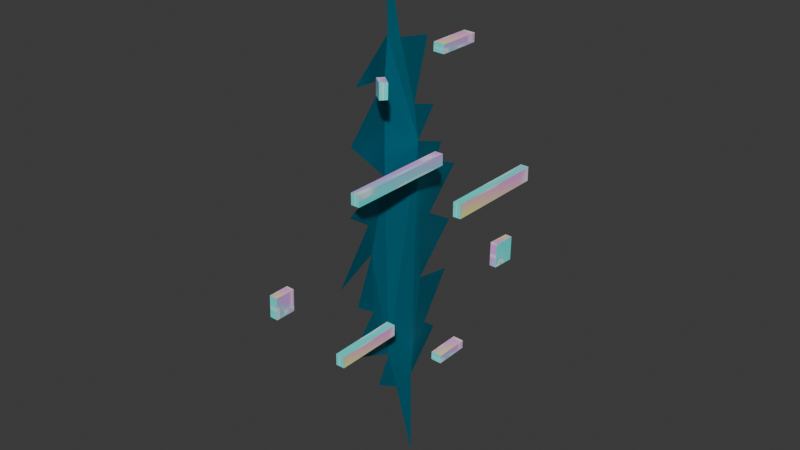 # Source: Co_oEnLaNuca.blend  (saved by Blender 4.2.66; exported with 4.5.12 LTS)
import bpy
from mathutils import Matrix  # noqa: F401  (used for matrix-valued properties, if any)

bpy.ops.wm.read_factory_settings(use_empty=True)
scene = bpy.context.scene
scene.name = 'Scene'

# ---- collections
col_collection = bpy.data.collections.new('Collection'); scene.collection.children.link(col_collection)

# ---- images (referenced by path relative to the original .blend; pixels are not part of the script)
import os
ASSET_DIR = os.environ.get("B2B_ASSET_DIR", "")  # directory of the original .blend (textures are referenced by path, not embedded)
HERE = os.path.dirname(os.path.abspath(__file__))  # packed textures are extracted next to this script under _unpacked/

def load_image(name, relpath, width, height, colorspace="sRGB"):
    """Load a texture the original file referenced (path relative to the .blend, or extracted next to this script)."""
    p = next((c for c in (os.path.join(HERE, relpath), os.path.join(ASSET_DIR, relpath)) if relpath and os.path.exists(c)), "")
    if p:
        img = bpy.data.images.load(p, check_existing=True)
        img.name = name
    else:  # same state as the original file: an image datablock whose file is absent (Cycles renders it pink)
        img = bpy.data.images.new(name, width, height)
        img.source = "FILE"
        img.filepath = "//" + (relpath or name)
    img.colorspace_settings.name = colorspace
    return img
img_marica_png = load_image('Marica.png', '_unpacked/Marica.570b0448.png', 79, 80, 'sRGB')
img_marica_png_001 = load_image('Marica.png.001', '_unpacked/Marica.570b0448.png', 79, 80, 'sRGB')
img_marica_png_002 = load_image('Marica.png.002', '_unpacked/Marica.570b0448.png', 79, 80, 'sRGB')
img_marica_png_003 = load_image('Marica.png.003', '_unpacked/Marica.570b0448.png', 79, 80, 'sRGB')
img_marica_png_004 = load_image('Marica.png.004', '_unpacked/Marica.570b0448.png', 79, 80, 'sRGB')
img_marica_png_005 = load_image('Marica.png.005', '_unpacked/Marica.570b0448.png', 79, 80, 'sRGB')
img_marica_png_006 = load_image('Marica.png.006', '_unpacked/Marica.570b0448.png', 79, 80, 'sRGB')
img_marica_png_007 = load_image('Marica.png.007', '_unpacked/Marica.570b0448.png', 79, 80, 'sRGB')

# ---- materials (node trees are filled in below, after node groups)
mat_material_001 = bpy.data.materials.new('Material.001')
mat_material_002 = bpy.data.materials.new('Material.002')
mat_material_003 = bpy.data.materials.new('Material.003')
mat_material_004 = bpy.data.materials.new('Material.004')
mat_material_005 = bpy.data.materials.new('Material.005')
mat_material_006 = bpy.data.materials.new('Material.006')
mat_material_007 = bpy.data.materials.new('Material.007')
mat_material_008 = bpy.data.materials.new('Material.008')
mat_material_009 = bpy.data.materials.new('Material.009')

# ---- material node trees
mat_material_001.use_nodes = True; mat_material_001.node_tree.nodes.clear()
_N = mat_material_001.node_tree.nodes; _L = mat_material_001.node_tree.links
n0 = _N.new('ShaderNodeBsdfPrincipled'); n0.name = 'Principled BSDF'; n0.location = (10, 300)
n0.inputs[0].default_value = (0.004986, 0.2356, 0.3486, 1.0)
n0.inputs[1].default_value = 0.5026
n1 = _N.new('ShaderNodeOutputMaterial'); n1.name = 'Material Output'; n1.location = (300, 300)
_L.new(n0.outputs[0], n1.inputs[0])
n1.is_active_output = True
mat_material_002.use_nodes = True; mat_material_002.node_tree.nodes.clear()
_N = mat_material_002.node_tree.nodes; _L = mat_material_002.node_tree.links
n0 = _N.new('ShaderNodeBsdfPrincipled'); n0.name = 'Principled BSDF'; n0.location = (10, 300)
n1 = _N.new('ShaderNodeOutputMaterial'); n1.name = 'Material Output'; n1.location = (300, 300)
n2 = _N.new('ShaderNodeTexImage'); n2.name = 'Image Texture'; n2.location = (-364, 155)
n2.image = img_marica_png
_L.new(n0.outputs[0], n1.inputs[0])
_L.new(n2.outputs[0], n0.inputs[0])
n1.is_active_output = True
mat_material_003.use_nodes = True; mat_material_003.node_tree.nodes.clear()
_N = mat_material_003.node_tree.nodes; _L = mat_material_003.node_tree.links
n0 = _N.new('ShaderNodeBsdfPrincipled'); n0.name = 'Principled BSDF'; n0.location = (10, 300)
n1 = _N.new('ShaderNodeOutputMaterial'); n1.name = 'Material Output'; n1.location = (300, 300)
n2 = _N.new('ShaderNodeTexImage'); n2.name = 'Image Texture'; n2.location = (-364, 155)
n2.image = img_marica_png_001
_L.new(n0.outputs[0], n1.inputs[0])
_L.new(n2.outputs[0], n0.inputs[0])
n1.is_active_output = True
mat_material_004.use_nodes = True; mat_material_004.node_tree.nodes.clear()
_N = mat_material_004.node_tree.nodes; _L = mat_material_004.node_tree.links
n0 = _N.new('ShaderNodeBsdfPrincipled'); n0.name = 'Principled BSDF'; n0.location = (10, 300)
n1 = _N.new('ShaderNodeOutputMaterial'); n1.name = 'Material Output'; n1.location = (300, 300)
n2 = _N.new('ShaderNodeTexImage'); n2.name = 'Image Texture'; n2.location = (-364, 155)
n2.image = img_marica_png_002
_L.new(n0.outputs[0], n1.inputs[0])
_L.new(n2.outputs[0], n0.inputs[0])
n1.is_active_output = True
mat_material_005.use_nodes = True; mat_material_005.node_tree.nodes.clear()
_N = mat_material_005.node_tree.nodes; _L = mat_material_005.node_tree.links
n0 = _N.new('ShaderNodeBsdfPrincipled'); n0.name = 'Principled BSDF'; n0.location = (10, 300)
n1 = _N.new('ShaderNodeOutputMaterial'); n1.name = 'Material Output'; n1.location = (300, 300)
n2 = _N.new('ShaderNodeTexImage'); n2.name = 'Image Texture'; n2.location = (-364, 155)
n2.image = img_marica_png_003
_L.new(n0.outputs[0], n1.inputs[0])
_L.new(n2.outputs[0], n0.inputs[0])
n1.is_active_output = True
mat_material_006.use_nodes = True; mat_material_006.node_tree.nodes.clear()
_N = mat_material_006.node_tree.nodes; _L = mat_material_006.node_tree.links
n0 = _N.new('ShaderNodeBsdfPrincipled'); n0.name = 'Principled BSDF'; n0.location = (10, 300)
n1 = _N.new('ShaderNodeOutputMaterial'); n1.name = 'Material Output'; n1.location = (300, 300)
n2 = _N.new('ShaderNodeTexImage'); n2.name = 'Image Texture'; n2.location = (-364, 155)
n2.image = img_marica_png_004
_L.new(n0.outputs[0], n1.inputs[0])
_L.new(n2.outputs[0], n0.inputs[0])
n1.is_active_output = True
mat_material_007.use_nodes = True; mat_material_007.node_tree.nodes.clear()
_N = mat_material_007.node_tree.nodes; _L = mat_material_007.node_tree.links
n0 = _N.new('ShaderNodeBsdfPrincipled'); n0.name = 'Principled BSDF'; n0.location = (10, 300)
n1 = _N.new('ShaderNodeOutputMaterial'); n1.name = 'Material Output'; n1.location = (300, 300)
n2 = _N.new('ShaderNodeTexImage'); n2.name = 'Image Texture'; n2.location = (-364, 155)
n2.image = img_marica_png_005
_L.new(n0.outputs[0], n1.inputs[0])
_L.new(n2.outputs[0], n0.inputs[0])
n1.is_active_output = True
mat_material_008.use_nodes = True; mat_material_008.node_tree.nodes.clear()
_N = mat_material_008.node_tree.nodes; _L = mat_material_008.node_tree.links
n0 = _N.new('ShaderNodeBsdfPrincipled'); n0.name = 'Principled BSDF'; n0.location = (10, 300)
n1 = _N.new('ShaderNodeOutputMaterial'); n1.name = 'Material Output'; n1.location = (300, 300)
n2 = _N.new('ShaderNodeTexImage'); n2.name = 'Image Texture'; n2.location = (-364, 155)
n2.image = img_marica_png_006
_L.new(n0.outputs[0], n1.inputs[0])
_L.new(n2.outputs[0], n0.inputs[0])
n1.is_active_output = True
mat_material_009.use_nodes = True; mat_material_009.node_tree.nodes.clear()
_N = mat_material_009.node_tree.nodes; _L = mat_material_009.node_tree.links
n0 = _N.new('ShaderNodeBsdfPrincipled'); n0.name = 'Principled BSDF'; n0.location = (10, 300)
n1 = _N.new('ShaderNodeOutputMaterial'); n1.name = 'Material Output'; n1.location = (300, 300)
n2 = _N.new('ShaderNodeTexImage'); n2.name = 'Image Texture'; n2.location = (-364, 155)
n2.image = img_marica_png_007
_L.new(n0.outputs[0], n1.inputs[0])
_L.new(n2.outputs[0], n0.inputs[0])
n1.is_active_output = True

# ---- world
world_world = bpy.data.worlds.new('World'); scene.world = world_world
world_world.use_nodes = True; world_world.node_tree.nodes.clear()
_N = world_world.node_tree.nodes; _L = world_world.node_tree.links
n0 = _N.new('ShaderNodeOutputWorld'); n0.name = 'World Output'; n0.location = (300, 300)
n1 = _N.new('ShaderNodeBackground'); n1.name = 'Background'; n1.location = (10, 300)
n1.inputs[0].default_value = (0.05088, 0.05088, 0.05088, 1.0)
_L.new(n1.outputs[0], n0.inputs[0])
n0.is_active_output = True
world_world.color = (0.05088, 0.05088, 0.05088)
world_world.sun_shadow_jitter_overblur = 0.0

# ---- meshes
me_circle = bpy.data.meshes.new('Circle')
me_circle.from_pydata([(-0.03366, 2.231, -0.1279), (-0.2112, 1.238, -0.02776), (-0.3305, 1.523, -0.05499), (-0.4954, 0.4428, 0.04571), (-0.675, 1.225, -0.04889), (-0.7872, 0.3984, 0.02061), (-1.21, 1.235, -0.1167), (-1.307, 0.1355, -0.02886), (-2.001, -0.002629, -0.1068), (-1.355, -0.1874, -0.04078), (-1.123, -1.452, 0.08676), (-1.031, -0.2341, -0.05386), (-0.713, -1.604, 0.09003), (-0.2892, -0.3549, -0.01967), (-0.1868, -1.694, 0.09877), (0.007351, -0.9548, 0.01902), (0.3104, -2.126, 0.1469), (0.2848, -0.7883, -0.009855), (0.5984, -1.467, 0.07796), (0.7655, -0.8472, 0.02404), (0.9351, -1.875, 0.1424), (1.233, -0.4072, 0.02799), (1.385, -0.9655, 0.1082), (1.549, -0.2968, 0.07108), (2.229, -0.0006005, 0.1315), (1.541, 0.2249, 0.05689), (1.334, 1.362, -0.05512), (1.169, 0.8259, 0.008794), (0.8783, 1.896, -0.1019), (0.6909, 0.5385, 0.04408), (0.4355, 2.005, -0.1035), (0.1951, 0.9808, 0.0)], [], [(1, 2, 3, 4, 5, 6, 7, 8, 9, 10, 11, 12, 13, 14, 15, 16, 17, 18, 19, 20, 21, 22, 23, 24, 25, 26, 27, 28, 29, 30, 31, 0)])
_uv = me_circle.uv_layers.new(name='UVMap')
_uv.uv.foreach_set('vector', [0.0, 0.0, 0.0, 0.0, 0.0, 0.0, 0.0, 0.0, 0.0, 0.0, 0.0, 0.0, 0.0, 0.0, 0.0, 0.0, 0.0, 0.0, 0.0, 0.0, 0.0, 0.0, 0.0, 0.0, 0.0, 0.0, 0.0, 0.0, 0.0, 0.0, 0.0, 0.0, 0.0, 0.0, 0.0, 0.0, 0.0, 0.0, 0.0, 0.0, 0.0, 0.0, 0.0, 0.0, 0.0, 0.0, 0.0, 0.0, 0.0, 0.0, 0.0, 0.0, 0.0, 0.0, 0.0, 0.0, 0.0, 0.0, 0.0, 0.0, 0.0, 0.0, 0.0, 0.0])
me_circle.materials.append(mat_material_001)
me_circle.update()
me_cube_001 = bpy.data.meshes.new('Cube.001')
me_cube_001.from_pydata([(-1.0, -1.0, -1.0), (-1.0, -1.0, 1.0), (-1.0, 1.0, -1.0), (-1.0, 1.0, 1.0), (1.0, -1.0, -1.0), (1.0, -1.0, 1.0), (1.0, 1.0, -1.0), (1.0, 1.0, 1.0)], [], [(0, 1, 3, 2), (2, 3, 7, 6), (6, 7, 5, 4), (4, 5, 1, 0), (2, 6, 4, 0), (7, 3, 1, 5)])
_uv = me_cube_001.uv_layers.new(name='UVMap')
_uv.uv.foreach_set('vector', [0.375, 0.0, 0.625, 0.0, 0.625, 0.25, 0.375, 0.25, 0.375, 0.25, 0.625, 0.25, 0.625, 0.5, 0.375, 0.5, 0.375, 0.5, 0.625, 0.5, 0.625, 0.75, 0.375, 0.75, 0.375, 0.75, 0.625, 0.75, 0.625, 1.0, 0.375, 1.0, 0.125, 0.5, 0.375, 0.5, 0.375, 0.75, 0.125, 0.75, 0.625, 0.5, 0.875, 0.5, 0.875, 0.75, 0.625, 0.75])
me_cube_001.materials.append(mat_material_002)
me_cube_001.update()
me_cube_002 = bpy.data.meshes.new('Cube.002')
me_cube_002.from_pydata([(-1.001, -1.0, -1.371), (-0.9991, -1.0, 1.37), (-1.001, 1.0, -1.371), (-0.9991, 1.0, 1.37), (0.9991, -1.0, -1.37), (1.001, -1.0, 1.371), (0.9991, 1.0, -1.37), (1.001, 1.0, 1.371)], [], [(0, 1, 3, 2), (2, 3, 7, 6), (6, 7, 5, 4), (4, 5, 1, 0), (2, 6, 4, 0), (7, 3, 1, 5)])
_uv = me_cube_002.uv_layers.new(name='UVMap')
_uv.uv.foreach_set('vector', [0.375, 0.0, 0.625, 0.0, 0.625, 0.25, 0.375, 0.25, 0.375, 0.25, 0.625, 0.25, 0.625, 0.5, 0.375, 0.5, 0.375, 0.5, 0.625, 0.5, 0.625, 0.75, 0.375, 0.75, 0.375, 0.75, 0.625, 0.75, 0.625, 1.0, 0.375, 1.0, 0.125, 0.5, 0.375, 0.5, 0.375, 0.75, 0.125, 0.75, 0.625, 0.5, 0.875, 0.5, 0.875, 0.75, 0.625, 0.75])
me_cube_002.materials.append(mat_material_003)
me_cube_002.update()
me_cube_003 = bpy.data.meshes.new('Cube.003')
me_cube_003.from_pydata([(-1.0, -1.0, -1.0), (-1.0, -1.0, 1.0), (-1.0, 1.0, -1.0), (-1.0, 1.0, 1.0), (1.0, -1.0, -1.0), (1.0, -1.0, 1.0), (1.0, 1.0, -1.0), (1.0, 1.0, 1.0)], [], [(0, 1, 3, 2), (2, 3, 7, 6), (6, 7, 5, 4), (4, 5, 1, 0), (2, 6, 4, 0), (7, 3, 1, 5)])
_uv = me_cube_003.uv_layers.new(name='UVMap')
_uv.uv.foreach_set('vector', [0.375, 0.0, 0.625, 0.0, 0.625, 0.25, 0.375, 0.25, 0.375, 0.25, 0.625, 0.25, 0.625, 0.5, 0.375, 0.5, 0.375, 0.5, 0.625, 0.5, 0.625, 0.75, 0.375, 0.75, 0.375, 0.75, 0.625, 0.75, 0.625, 1.0, 0.375, 1.0, 0.125, 0.5, 0.375, 0.5, 0.375, 0.75, 0.125, 0.75, 0.625, 0.5, 0.875, 0.5, 0.875, 0.75, 0.625, 0.75])
me_cube_003.materials.append(mat_material_004)
me_cube_003.update()
me_cube_004 = bpy.data.meshes.new('Cube.004')
me_cube_004.from_pydata([(-1.0, -1.0, -1.0), (-1.0, -1.0, 1.0), (-1.0, 1.0, -1.0), (-1.0, 1.0, 1.0), (1.0, -1.0, -1.0), (1.0, -1.0, 1.0), (1.0, 1.0, -1.0), (1.0, 1.0, 1.0)], [], [(0, 1, 3, 2), (2, 3, 7, 6), (6, 7, 5, 4), (4, 5, 1, 0), (2, 6, 4, 0), (7, 3, 1, 5)])
_uv = me_cube_004.uv_layers.new(name='UVMap')
_uv.uv.foreach_set('vector', [0.375, 0.0, 0.625, 0.0, 0.625, 0.25, 0.375, 0.25, 0.375, 0.25, 0.625, 0.25, 0.625, 0.5, 0.375, 0.5, 0.375, 0.5, 0.625, 0.5, 0.625, 0.75, 0.375, 0.75, 0.375, 0.75, 0.625, 0.75, 0.625, 1.0, 0.375, 1.0, 0.125, 0.5, 0.375, 0.5, 0.375, 0.75, 0.125, 0.75, 0.625, 0.5, 0.875, 0.5, 0.875, 0.75, 0.625, 0.75])
me_cube_004.materials.append(mat_material_005)
me_cube_004.update()
me_cube_005 = bpy.data.meshes.new('Cube.005')
me_cube_005.from_pydata([(-1.0, -1.0, -1.0), (-1.0, -1.0, 1.0), (-1.0, 1.0, -1.0), (-1.0, 1.0, 1.0), (1.0, -1.0, -1.0), (1.0, -1.0, 1.0), (1.0, 1.0, -1.0), (1.0, 1.0, 1.0)], [], [(0, 1, 3, 2), (2, 3, 7, 6), (6, 7, 5, 4), (4, 5, 1, 0), (2, 6, 4, 0), (7, 3, 1, 5)])
_uv = me_cube_005.uv_layers.new(name='UVMap')
_uv.uv.foreach_set('vector', [0.375, 0.0, 0.625, 0.0, 0.625, 0.25, 0.375, 0.25, 0.375, 0.25, 0.625, 0.25, 0.625, 0.5, 0.375, 0.5, 0.375, 0.5, 0.625, 0.5, 0.625, 0.75, 0.375, 0.75, 0.375, 0.75, 0.625, 0.75, 0.625, 1.0, 0.375, 1.0, 0.125, 0.5, 0.375, 0.5, 0.375, 0.75, 0.125, 0.75, 0.625, 0.5, 0.875, 0.5, 0.875, 0.75, 0.625, 0.75])
me_cube_005.materials.append(mat_material_006)
me_cube_005.update()
me_cube_006 = bpy.data.meshes.new('Cube.006')
me_cube_006.from_pydata([(-1.0, -1.0, -1.0), (-1.0, -1.0, 1.0), (-1.0, 1.0, -1.0), (-1.0, 1.0, 1.0), (1.0, -1.0, -1.0), (1.0, -1.0, 1.0), (1.0, 1.0, -1.0), (1.0, 1.0, 1.0)], [], [(0, 1, 3, 2), (2, 3, 7, 6), (6, 7, 5, 4), (4, 5, 1, 0), (2, 6, 4, 0), (7, 3, 1, 5)])
_uv = me_cube_006.uv_layers.new(name='UVMap')
_uv.uv.foreach_set('vector', [0.375, 0.0, 0.625, 0.0, 0.625, 0.25, 0.375, 0.25, 0.375, 0.25, 0.625, 0.25, 0.625, 0.5, 0.375, 0.5, 0.375, 0.5, 0.625, 0.5, 0.625, 0.75, 0.375, 0.75, 0.375, 0.75, 0.625, 0.75, 0.625, 1.0, 0.375, 1.0, 0.125, 0.5, 0.375, 0.5, 0.375, 0.75, 0.125, 0.75, 0.625, 0.5, 0.875, 0.5, 0.875, 0.75, 0.625, 0.75])
me_cube_006.materials.append(mat_material_007)
me_cube_006.update()
me_cube_007 = bpy.data.meshes.new('Cube.007')
me_cube_007.from_pydata([(-1.0, -1.0, -1.0), (-1.0, -1.0, 1.0), (-1.0, 1.0, -1.0), (-1.0, 1.0, 1.0), (1.0, -1.0, -1.0), (1.0, -1.0, 1.0), (1.0, 1.0, -1.0), (1.0, 1.0, 1.0)], [], [(0, 1, 3, 2), (2, 3, 7, 6), (6, 7, 5, 4), (4, 5, 1, 0), (2, 6, 4, 0), (7, 3, 1, 5)])
_uv = me_cube_007.uv_layers.new(name='UVMap')
_uv.uv.foreach_set('vector', [0.375, 0.0, 0.625, 0.0, 0.625, 0.25, 0.375, 0.25, 0.375, 0.25, 0.625, 0.25, 0.625, 0.5, 0.375, 0.5, 0.375, 0.5, 0.625, 0.5, 0.625, 0.75, 0.375, 0.75, 0.375, 0.75, 0.625, 0.75, 0.625, 1.0, 0.375, 1.0, 0.125, 0.5, 0.375, 0.5, 0.375, 0.75, 0.125, 0.75, 0.625, 0.5, 0.875, 0.5, 0.875, 0.75, 0.625, 0.75])
me_cube_007.materials.append(mat_material_008)
me_cube_007.update()
me_cube_008 = bpy.data.meshes.new('Cube.008')
me_cube_008.from_pydata([(-1.0, -1.0, -1.0), (-1.0, -1.0, 1.0), (-1.0, 1.0, -1.0), (-1.0, 1.0, 1.0), (1.0, -1.0, -1.0), (1.0, -1.0, 1.0), (1.0, 1.0, -1.0), (1.0, 1.0, 1.0)], [], [(0, 1, 3, 2), (2, 3, 7, 6), (6, 7, 5, 4), (4, 5, 1, 0), (2, 6, 4, 0), (7, 3, 1, 5)])
_uv = me_cube_008.uv_layers.new(name='UVMap')
_uv.uv.foreach_set('vector', [0.375, 0.0, 0.625, 0.0, 0.625, 0.25, 0.375, 0.25, 0.375, 0.25, 0.625, 0.25, 0.625, 0.5, 0.375, 0.5, 0.375, 0.5, 0.625, 0.5, 0.625, 0.75, 0.375, 0.75, 0.375, 0.75, 0.625, 0.75, 0.625, 1.0, 0.375, 1.0, 0.125, 0.5, 0.375, 0.5, 0.375, 0.75, 0.125, 0.75, 0.625, 0.5, 0.875, 0.5, 0.875, 0.75, 0.625, 0.75])
me_cube_008.materials.append(mat_material_009)
me_cube_008.update()

# ---- objects
ob_circle = bpy.data.objects.new('Circle', me_circle)
ob_cube = bpy.data.objects.new('Cube', me_cube_001)
ob_cube_001 = bpy.data.objects.new('Cube.001', me_cube_002)
ob_cube_002 = bpy.data.objects.new('Cube.002', me_cube_003)
ob_cube_003 = bpy.data.objects.new('Cube.003', me_cube_004)
ob_cube_004 = bpy.data.objects.new('Cube.004', me_cube_005)
ob_cube_005 = bpy.data.objects.new('Cube.005', me_cube_006)
ob_cube_006 = bpy.data.objects.new('Cube.006', me_cube_007)
ob_cube_007 = bpy.data.objects.new('Cube.007', me_cube_008)

# ---- transforms, parenting, visibility, modifiers, constraints
ob_circle.location = (0.0, 0.0, 2.815)
ob_circle.rotation_euler = (0.0, 1.571, 0.0)
ob_circle.scale = (1.0, 0.3862, 1.0)
ob_cube.location = (0.1959, -0.2353, 3.191)
ob_cube.scale = (0.03634, 0.4671, 0.04688)
ob_cube_001.location = (0.1959, 0.94, 2.665)
ob_cube_001.rotation_euler = (-0.0, 3.14, -0.0)
ob_cube_001.scale = (0.03634, 0.4671, 0.04688)
ob_cube_002.location = (0.1959, -0.6126, 1.97)
ob_cube_002.rotation_euler = (-0.0, 3.14, 0.0)
ob_cube_002.scale = (0.03634, 0.285, 0.04688)
ob_cube_003.location = (0.1959, 0.3897, 4.05)
ob_cube_003.rotation_euler = (-0.0, 1.604, -0.0)
ob_cube_003.scale = (0.03634, 0.1803, 0.04688)
ob_cube_004.location = (0.1959, 0.3897, 1.414)
ob_cube_004.rotation_euler = (-0.0, 1.604, -0.0)
ob_cube_004.scale = (0.03634, 0.1493, 0.04688)
ob_cube_005.location = (0.1959, -1.436, 2.709)
ob_cube_005.rotation_euler = (-0.0, 1.604, -0.0)
ob_cube_005.scale = (0.08329, 0.07886, 0.03125)
ob_cube_006.location = (0.1472, -0.3534, 3.891)
ob_cube_006.rotation_euler = (0.004988, -0.01848, 4.037)
ob_cube_006.scale = (0.03116, -0.0595, 0.0623)
ob_cube_007.location = (0.1959, 1.107, 2.044)
ob_cube_007.rotation_euler = (-1.335, 1.599, -4.512)
ob_cube_007.scale = (0.1082, 0.1025, 0.03126)

# ---- collection membership
col_collection.objects.link(ob_circle)
col_collection.objects.link(ob_cube)
col_collection.objects.link(ob_cube_001)
col_collection.objects.link(ob_cube_002)
col_collection.objects.link(ob_cube_003)
col_collection.objects.link(ob_cube_004)
col_collection.objects.link(ob_cube_005)
col_collection.objects.link(ob_cube_006)
col_collection.objects.link(ob_cube_007)

# ---- scene / render settings (as saved in the file)
scene.frame_start = 1; scene.frame_end = 200; scene.frame_set(80)
scene.render.engine = 'BLENDER_EEVEE_NEXT'
bpy.context.view_layer.update()

# ---- added for rendering (the .blend has no active camera and no usable light): camera, sun
cam_auto = bpy.data.cameras.new('AutoCamera')
cam_auto.lens = 50.0
cam_auto.sensor_width = 36.0
cam_auto.clip_end = 1000.0
ob_auto_camera = bpy.data.objects.new('AutoCamera', cam_auto)
scene.collection.objects.link(ob_auto_camera)
ob_auto_camera.location = (4.82745, -5.77735, 6.5161)
ob_auto_camera.rotation_euler = (1.09748, -7.21219e-08, 0.694738)
scene.camera = ob_auto_camera
light_auto_sun = bpy.data.lights.new('AutoSun', 'SUN')
light_auto_sun.energy = 3.0
light_auto_sun.angle = 0.0523599
ob_auto_sun = bpy.data.objects.new('AutoSun', light_auto_sun)
scene.collection.objects.link(ob_auto_sun)
ob_auto_sun.rotation_euler = (0.872665, 0.174533, 0.523599)
bpy.context.view_layer.update()
